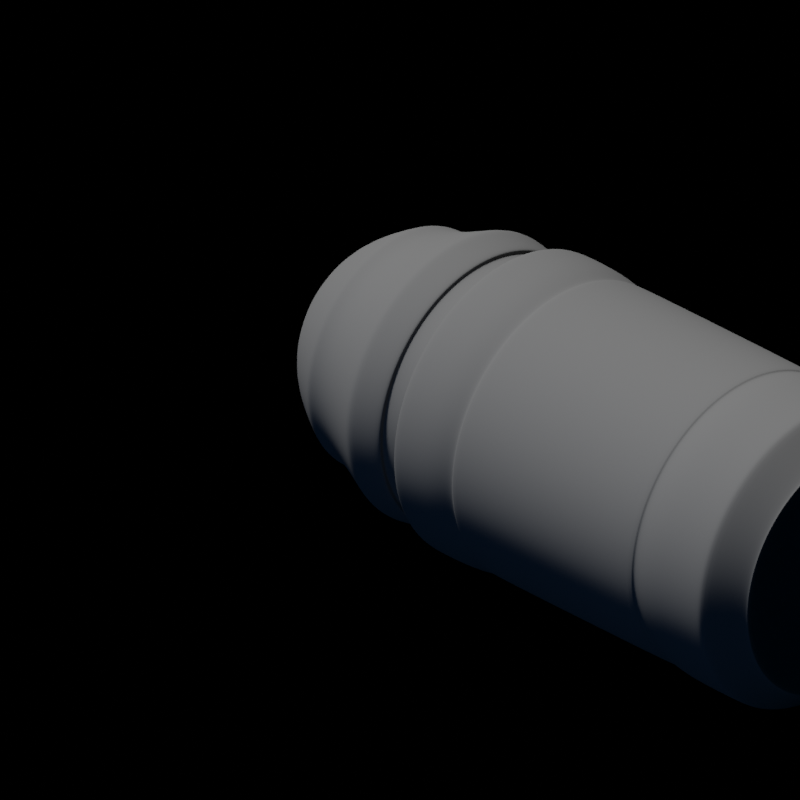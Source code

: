 # Source: fleck.blend  (saved by Blender 3.0.42; exported with 4.5.12 LTS)
import bpy
from mathutils import Matrix  # noqa: F401  (used for matrix-valued properties, if any)

bpy.ops.wm.read_factory_settings(use_empty=True)
scene = bpy.context.scene
scene.name = 'Scene'

# ---- collections
col_collection = bpy.data.collections.new('Collection'); scene.collection.children.link(col_collection)

# ---- materials (node trees are filled in below, after node groups)
mat_material_011 = bpy.data.materials.new('Material.011')
mat_material_003 = bpy.data.materials.new('Material.003')
mat_material_003.alpha_threshold = 0.0
mat_material_003.diffuse_color = (0.136, 0.136, 0.136, 1.0)
mat_material_003.roughness = 0.5
mat_material_003.specular_intensity = 0.8
mat_material_003.line_color = (0.0, 0.0, 0.0, 1.0)

# ---- material node trees
mat_material_011.use_nodes = True; mat_material_011.node_tree.nodes.clear()
_N = mat_material_011.node_tree.nodes; _L = mat_material_011.node_tree.links
n0 = _N.new('ShaderNodeBsdfPrincipled'); n0.name = 'Principled BSDF'; n0.location = (10, 300)
n0.distribution = 'GGX'
n0.subsurface_method = 'BURLEY'
n0.inputs[0].default_value = (1.0, 1.0, 1.0, 1.0)
n0.inputs[1].default_value = 0.8456
n0.inputs[2].default_value = 0.4191
n0.inputs[3].default_value = 1.45
n0.inputs[13].default_value = 0.4559
n0.inputs[27].default_value = (0.0, 0.0, 0.0, 1.0)
n0.inputs[28].default_value = 1.0
n1 = _N.new('ShaderNodeOutputMaterial'); n1.name = 'Material Output'; n1.location = (300, 300)
_L.new(n0.outputs[0], n1.inputs[0])
n1.is_active_output = True

# ---- world
world_world = bpy.data.worlds.new('World'); scene.world = world_world
world_world.use_nodes = True; world_world.node_tree.nodes.clear()
_N = world_world.node_tree.nodes; _L = world_world.node_tree.links
n0 = _N.new('ShaderNodeOutputWorld'); n0.name = 'World Output'; n0.location = (300, 300)
n1 = _N.new('ShaderNodeBackground'); n1.name = 'Background'; n1.location = (10, 300)
n1.inputs[0].default_value = (0.0, 0.0, 0.0, 1.0)
_L.new(n1.outputs[0], n0.inputs[0])
n0.is_active_output = True
world_world.color = (0.05088, 0.05088, 0.05088)
world_world.use_sun_shadow = False
world_world.sun_shadow_jitter_overblur = 0.0

# ---- cameras
cam_camera_001 = bpy.data.cameras.new('Camera.001')
cam_camera_001.type = 'ORTHO'
cam_camera_001.clip_end = 100.0
cam_camera_001.lens = 35.0
cam_camera_001.sensor_width = 32.0
cam_camera_001.sensor_height = 18.0
cam_camera_001.ortho_scale = 4.9
cam_camera_001.dof.focus_distance = 0.0
cam_camera_001.dof.aperture_fstop = 128.0

# ---- lights
light_sun_001 = bpy.data.lights.new('Sun.001', 'SUN')
light_sun_001.color = (0.118, 0.4187, 1.0)
light_sun_001.transmission_factor = 0.0
light_sun_001.angle = 0.8727
light_sun_001.energy = 0.2
light_sun_001.shadow_soft_size = 0.125
light_sun = bpy.data.lights.new('Sun', 'SUN')
light_sun.transmission_factor = 0.0
light_sun.angle = 0.1745
light_sun.energy = 4.0
light_sun.shadow_buffer_clip_start = 0.5
light_sun.shadow_soft_size = 1.0
light_sun.shadow_cascade_max_distance = 1000.0
light_sun.cycles.use_multiple_importance_sampling = False

# ---- meshes
me_cube_002 = bpy.data.meshes.new('Cube.002')
me_cube_002.from_pydata([(0.006851, 2.328, 0.1704), (0.006851, 2.235, 0.1704), (0.006851, 2.143, 0.1704), (0.006851, 2.05, 0.1704), (0.006851, 1.957, 0.1704), (0.006851, 1.864, 0.1704), (0.006851, 1.772, 0.1704), (0.006851, 1.679, 0.1704), (0.006851, 1.679, 0.5582), (0.006851, 1.772, 0.5582), (0.006851, 1.864, 0.5582), (0.006851, 1.957, 0.5582), (0.006851, 2.05, 0.5582), (0.006851, 2.143, 0.5582), (0.006851, 2.235, 0.5582), (0.006851, 2.328, 0.5582), (-0.006851, 1.679, 0.1704), (-0.006851, 1.772, 0.1704), (-0.006851, 1.864, 0.1704), (-0.006851, 1.957, 0.1704), (-0.006851, 2.05, 0.1704), (-0.006851, 2.143, 0.1704), (-0.006851, 2.235, 0.1704), (-0.006851, 2.328, 0.1704), (-0.006851, 2.328, 0.5582), (-0.006851, 2.235, 0.5582), (-0.006851, 2.143, 0.5582), (-0.006851, 2.05, 0.5582), (-0.006851, 1.957, 0.5582), (-0.006851, 1.864, 0.5582), (-0.006851, 1.772, 0.5582), (-0.006851, 1.679, 0.5582), (0.006851, 2.354, 0.2391), (0.006851, 2.354, 0.4895), (0.006851, 2.395, 0.4895), (0.006851, 2.395, 0.2391), (-0.006851, 1.653, 0.2391), (-0.006851, 1.653, 0.4895), (-0.006851, 1.612, 0.4895), (-0.006851, 1.612, 0.2391), (-0.006851, 2.395, 0.2391), (-0.006851, 2.395, 0.4895), (-0.006851, 2.354, 0.4895), (-0.006851, 2.354, 0.2391), (-0.006851, 2.302, 0.2391), (-0.006851, 2.302, 0.4895), (-0.006851, 2.261, 0.4895), (-0.006851, 2.261, 0.2391), (-0.006851, 2.21, 0.2391), (-0.006851, 2.21, 0.4895), (-0.006851, 2.168, 0.4895), (-0.006851, 2.168, 0.2391), (-0.006851, 2.117, 0.2391), (-0.006851, 2.117, 0.4895), (-0.006851, 2.076, 0.4895), (-0.006851, 2.076, 0.2391), (-0.006851, 2.024, 0.2391), (-0.006851, 2.024, 0.4895), (-0.006851, 1.983, 0.4895), (-0.006851, 1.983, 0.2391), (-0.006851, 1.931, 0.2391), (-0.006851, 1.931, 0.4895), (-0.006851, 1.89, 0.4895), (-0.006851, 1.89, 0.2391), (-0.006851, 1.839, 0.2391), (-0.006851, 1.839, 0.4895), (-0.006851, 1.797, 0.4895), (-0.006851, 1.797, 0.2391), (-0.006851, 1.746, 0.2391), (-0.006851, 1.746, 0.4895), (-0.006851, 1.705, 0.4895), (-0.006851, 1.705, 0.2391), (0.006851, 1.612, 0.2391), (0.006851, 1.612, 0.4895), (0.006851, 1.653, 0.4895), (0.006851, 1.653, 0.2391), (0.006851, 1.705, 0.2391), (0.006851, 1.705, 0.4895), (0.006851, 1.746, 0.4895), (0.006851, 1.746, 0.2391), (0.006851, 1.797, 0.2391), (0.006851, 1.797, 0.4895), (0.006851, 1.839, 0.4895), (0.006851, 1.839, 0.2391), (0.006851, 1.89, 0.2391), (0.006851, 1.89, 0.4895), (0.006851, 1.931, 0.4895), (0.006851, 1.931, 0.2391), (0.006851, 1.983, 0.2391), (0.006851, 1.983, 0.4895), (0.006851, 2.024, 0.4895), (0.006851, 2.024, 0.2391), (0.006851, 2.076, 0.2391), (0.006851, 2.076, 0.4895), (0.006851, 2.117, 0.4895), (0.006851, 2.117, 0.2391), (0.006851, 2.168, 0.2391), (0.006851, 2.168, 0.4895), (0.006851, 2.21, 0.4895), (0.006851, 2.21, 0.2391), (0.006851, 2.261, 0.2391), (0.006851, 2.261, 0.4895), (0.006851, 2.302, 0.4895), (0.006851, 2.302, 0.2391), (0.006851, 1.608, 0.1704), (0.006851, 1.586, 0.1922), (0.006851, 1.594, 0.1908), (0.006851, 1.586, 0.5364), (0.006851, 1.608, 0.5582), (0.006851, 1.594, 0.5378), (0.006851, 2.421, 0.1922), (0.006851, 2.399, 0.1704), (0.006851, 2.413, 0.1908), (0.006851, 2.399, 0.5582), (0.006851, 2.421, 0.5364), (0.006851, 2.413, 0.5378), (-0.006851, 1.586, 0.1922), (-0.006851, 1.608, 0.1704), (-0.006851, 1.594, 0.1908), (-0.006851, 1.608, 0.5582), (-0.006851, 1.586, 0.5364), (-0.006851, 1.594, 0.5378), (-0.006851, 2.399, 0.1704), (-0.006851, 2.421, 0.1922), (-0.006851, 2.413, 0.1908), (-0.006851, 2.421, 0.5364), (-0.006851, 2.399, 0.5582), (-0.006851, 2.413, 0.5378)], [], [(111, 122, 23, 0), (31, 8, 108, 119), (107, 109, 73, 72, 106, 105), (8, 74, 73, 109, 108), (116, 118, 39, 38, 121, 120), (24, 15, 14, 25), (25, 14, 13, 26), (26, 13, 12, 27), (27, 12, 11, 28), (28, 11, 10, 29), (29, 10, 9, 30), (30, 9, 8, 31), (0, 32, 35, 112, 111), (0, 23, 22, 1), (1, 22, 21, 2), (2, 21, 20, 3), (3, 20, 19, 4), (4, 19, 18, 5), (5, 18, 17, 6), (6, 17, 16, 7), (15, 33, 32, 0), (126, 113, 15, 24), (110, 114, 125, 123), (113, 115, 34, 33, 15), (31, 37, 36, 16), (125, 127, 41, 40, 124, 123), (16, 36, 39, 118, 117), (119, 121, 38, 37, 31), (122, 124, 40, 43, 23), (23, 43, 42, 24), (24, 42, 41, 127, 126), (24, 45, 44, 23), (25, 46, 45, 24), (22, 47, 46, 25), (23, 44, 47, 22), (25, 49, 48, 22), (26, 50, 49, 25), (21, 51, 50, 26), (22, 48, 51, 21), (26, 53, 52, 21), (27, 54, 53, 26), (20, 55, 54, 27), (21, 52, 55, 20), (27, 57, 56, 20), (28, 58, 57, 27), (19, 59, 58, 28), (20, 56, 59, 19), (28, 61, 60, 19), (29, 62, 61, 28), (18, 63, 62, 29), (19, 60, 63, 18), (39, 72, 73, 38), (29, 65, 64, 18), (30, 66, 65, 29), (17, 67, 66, 30), (18, 64, 67, 17), (35, 40, 41, 34), (30, 69, 68, 17), (31, 70, 69, 30), (16, 71, 70, 31), (17, 68, 71, 16), (45, 102, 103, 44), (116, 120, 107, 105), (110, 112, 35, 34, 115, 114), (7, 75, 74, 8), (7, 16, 117, 104), (49, 98, 99, 48), (8, 77, 76, 7), (9, 78, 77, 8), (6, 79, 78, 9), (7, 76, 79, 6), (53, 94, 95, 52), (9, 81, 80, 6), (10, 82, 81, 9), (5, 83, 82, 10), (6, 80, 83, 5), (57, 90, 91, 56), (10, 85, 84, 5), (11, 86, 85, 10), (4, 87, 86, 11), (5, 84, 87, 4), (61, 86, 87, 60), (11, 89, 88, 4), (12, 90, 89, 11), (3, 91, 90, 12), (4, 88, 91, 3), (65, 82, 83, 64), (12, 93, 92, 3), (13, 94, 93, 12), (2, 95, 94, 13), (3, 92, 95, 2), (69, 78, 79, 68), (13, 97, 96, 2), (14, 98, 97, 13), (1, 99, 98, 14), (2, 96, 99, 1), (37, 74, 75, 36), (14, 101, 100, 1), (15, 102, 101, 14), (0, 103, 102, 15), (1, 100, 103, 0), (71, 76, 77, 70), (67, 80, 81, 66), (63, 84, 85, 62), (59, 88, 89, 58), (55, 92, 93, 54), (51, 96, 97, 50), (47, 100, 101, 46), (33, 42, 43, 32), (32, 43, 40, 35), (36, 75, 72, 39), (44, 103, 100, 47), (48, 99, 96, 51), (52, 95, 92, 55), (56, 91, 88, 59), (60, 87, 84, 63), (64, 83, 80, 67), (68, 79, 76, 71), (34, 41, 42, 33), (38, 73, 74, 37), (46, 101, 102, 45), (50, 97, 98, 49), (54, 93, 94, 53), (58, 89, 90, 57), (62, 85, 86, 61), (66, 81, 82, 65), (70, 77, 78, 69), (104, 105, 106), (107, 108, 109), (110, 111, 112), (113, 114, 115), (116, 117, 118), (119, 120, 121), (122, 123, 124), (125, 126, 127), (122, 111, 110, 123), (113, 126, 125, 114), (104, 117, 116, 105), (119, 108, 107, 120), (104, 106, 72, 75, 7)])
_uv = me_cube_002.uv_layers.new(name='UVMap')
_uv.uv.foreach_set('vector', [0.125, 0.5065, 0.375, 0.5065, 0.375, 0.5278, 0.125, 0.5278, 0.625, 0.7222, 0.875, 0.7222, 0.875, 0.7435, 0.625, 0.7435, 0.611, 0.0, 0.625, 0.0, 0.625, 0.0, 0.375, 0.0, 0.375, 0.0, 0.389, 0.0, 0.625, 0.02778, 0.625, 0.02778, 0.625, 0.0, 0.625, 0.0, 0.625, 0.006526, 0.389, 0.75, 0.375, 0.75, 0.375, 0.75, 0.625, 0.75, 0.625, 0.75, 0.611, 0.75, 0.625, 0.5278, 0.875, 0.5278, 0.875, 0.5556, 0.625, 0.5556, 0.625, 0.5556, 0.875, 0.5556, 0.875, 0.5833, 0.625, 0.5833, 0.625, 0.5833, 0.875, 0.5833, 0.875, 0.6111, 0.625, 0.6111, 0.625, 0.6111, 0.875, 0.6111, 0.875, 0.6389, 0.625, 0.6389, 0.625, 0.6389, 0.875, 0.6389, 0.875, 0.6667, 0.625, 0.6667, 0.625, 0.6667, 0.875, 0.6667, 0.875, 0.6944, 0.625, 0.6944, 0.625, 0.6944, 0.875, 0.6944, 0.875, 0.7222, 0.625, 0.7222, 0.375, 0.2222, 0.375, 0.2222, 0.375, 0.25, 0.375, 0.25, 0.375, 0.2435, 0.125, 0.5278, 0.375, 0.5278, 0.375, 0.5556, 0.125, 0.5556, 0.125, 0.5556, 0.375, 0.5556, 0.375, 0.5833, 0.125, 0.5833, 0.125, 0.5833, 0.375, 0.5833, 0.375, 0.6111, 0.125, 0.6111, 0.125, 0.6111, 0.375, 0.6111, 0.375, 0.6389, 0.125, 0.6389, 0.125, 0.6389, 0.375, 0.6389, 0.375, 0.6667, 0.125, 0.6667, 0.125, 0.6667, 0.375, 0.6667, 0.375, 0.6944, 0.125, 0.6944, 0.125, 0.6944, 0.375, 0.6944, 0.375, 0.7222, 0.125, 0.7222, 0.625, 0.2222, 0.625, 0.2222, 0.375, 0.2222, 0.375, 0.2222, 0.625, 0.5065, 0.875, 0.5065, 0.875, 0.5278, 0.625, 0.5278, 0.389, 0.25, 0.611, 0.25, 0.611, 0.5, 0.389, 0.5, 0.625, 0.2435, 0.625, 0.25, 0.625, 0.25, 0.625, 0.2222, 0.625, 0.2222, 0.625, 0.7222, 0.625, 0.7222, 0.375, 0.7222, 0.375, 0.7222, 0.611, 0.5, 0.625, 0.5, 0.625, 0.5, 0.375, 0.5, 0.375, 0.5, 0.389, 0.5, 0.375, 0.7222, 0.375, 0.7222, 0.375, 0.75, 0.375, 0.75, 0.375, 0.7435, 0.625, 0.7435, 0.625, 0.75, 0.625, 0.75, 0.625, 0.7222, 0.625, 0.7222, 0.375, 0.5065, 0.375, 0.5, 0.375, 0.5, 0.375, 0.5278, 0.375, 0.5278, 0.375, 0.5278, 0.375, 0.5278, 0.625, 0.5278, 0.625, 0.5278, 0.625, 0.5278, 0.625, 0.5278, 0.625, 0.5, 0.625, 0.5, 0.625, 0.5065, 0.625, 0.5278, 0.625, 0.5278, 0.375, 0.5278, 0.375, 0.5278, 0.625, 0.5556, 0.625, 0.5556, 0.625, 0.5278, 0.625, 0.5278, 0.375, 0.5556, 0.375, 0.5556, 0.625, 0.5556, 0.625, 0.5556, 0.375, 0.5278, 0.375, 0.5278, 0.375, 0.5556, 0.375, 0.5556, 0.625, 0.5556, 0.625, 0.5556, 0.375, 0.5556, 0.375, 0.5556, 0.625, 0.5833, 0.625, 0.5833, 0.625, 0.5556, 0.625, 0.5556, 0.375, 0.5833, 0.375, 0.5833, 0.625, 0.5833, 0.625, 0.5833, 0.375, 0.5556, 0.375, 0.5556, 0.375, 0.5833, 0.375, 0.5833, 0.625, 0.5833, 0.625, 0.5833, 0.375, 0.5833, 0.375, 0.5833, 0.625, 0.6111, 0.625, 0.6111, 0.625, 0.5833, 0.625, 0.5833, 0.375, 0.6111, 0.375, 0.6111, 0.625, 0.6111, 0.625, 0.6111, 0.375, 0.5833, 0.375, 0.5833, 0.375, 0.6111, 0.375, 0.6111, 0.625, 0.6111, 0.625, 0.6111, 0.375, 0.6111, 0.375, 0.6111, 0.625, 0.6389, 0.625, 0.6389, 0.625, 0.6111, 0.625, 0.6111, 0.375, 0.6389, 0.375, 0.6389, 0.625, 0.6389, 0.625, 0.6389, 0.375, 0.6111, 0.375, 0.6111, 0.375, 0.6389, 0.375, 0.6389, 0.625, 0.6389, 0.625, 0.6389, 0.375, 0.6389, 0.375, 0.6389, 0.625, 0.6667, 0.625, 0.6667, 0.625, 0.6389, 0.625, 0.6389, 0.375, 0.6667, 0.375, 0.6667, 0.625, 0.6667, 0.625, 0.6667, 0.375, 0.6389, 0.375, 0.6389, 0.375, 0.6667, 0.375, 0.6667, 0.375, 0.75, 0.375, 0.0, 0.625, 0.0, 0.625, 0.75, 0.625, 0.6667, 0.625, 0.6667, 0.375, 0.6667, 0.375, 0.6667, 0.625, 0.6944, 0.625, 0.6944, 0.625, 0.6667, 0.625, 0.6667, 0.375, 0.6944, 0.375, 0.6944, 0.625, 0.6944, 0.625, 0.6944, 0.375, 0.6667, 0.375, 0.6667, 0.375, 0.6944, 0.375, 0.6944, 0.375, 0.25, 0.375, 0.5, 0.625, 0.5, 0.625, 0.25, 0.625, 0.6944, 0.625, 0.6944, 0.375, 0.6944, 0.375, 0.6944, 0.625, 0.7222, 0.625, 0.7222, 0.625, 0.6944, 0.625, 0.6944, 0.375, 0.7222, 0.375, 0.7222, 0.625, 0.7222, 0.625, 0.7222, 0.375, 0.6944, 0.375, 0.6944, 0.375, 0.7222, 0.375, 0.7222, 0.625, 0.5278, 0.625, 0.2222, 0.375, 0.2222, 0.375, 0.5278, 0.389, 0.75, 0.611, 0.75, 0.611, 1.0, 0.389, 1.0, 0.389, 0.25, 0.375, 0.25, 0.375, 0.25, 0.625, 0.25, 0.625, 0.25, 0.611, 0.25, 0.375, 0.02778, 0.375, 0.02778, 0.625, 0.02778, 0.625, 0.02778, 0.125, 0.7222, 0.375, 0.7222, 0.375, 0.7435, 0.125, 0.7435, 0.625, 0.5556, 0.625, 0.1944, 0.375, 0.1944, 0.375, 0.5556, 0.625, 0.02778, 0.625, 0.02778, 0.375, 0.02778, 0.375, 0.02778, 0.625, 0.05556, 0.625, 0.05556, 0.625, 0.02778, 0.625, 0.02778, 0.375, 0.05556, 0.375, 0.05556, 0.625, 0.05556, 0.625, 0.05556, 0.375, 0.02778, 0.375, 0.02778, 0.375, 0.05556, 0.375, 0.05556, 0.625, 0.5833, 0.625, 0.1667, 0.375, 0.1667, 0.375, 0.5833, 0.625, 0.05556, 0.625, 0.05556, 0.375, 0.05556, 0.375, 0.05556, 0.625, 0.08333, 0.625, 0.08333, 0.625, 0.05556, 0.625, 0.05556, 0.375, 0.08333, 0.375, 0.08333, 0.625, 0.08333, 0.625, 0.08333, 0.375, 0.05556, 0.375, 0.05556, 0.375, 0.08333, 0.375, 0.08333, 0.625, 0.6111, 0.625, 0.1389, 0.375, 0.1389, 0.375, 0.6111, 0.625, 0.08333, 0.625, 0.08333, 0.375, 0.08333, 0.375, 0.08333, 0.625, 0.1111, 0.625, 0.1111, 0.625, 0.08333, 0.625, 0.08333, 0.375, 0.1111, 0.375, 0.1111, 0.625, 0.1111, 0.625, 0.1111, 0.375, 0.08333, 0.375, 0.08333, 0.375, 0.1111, 0.375, 0.1111, 0.625, 0.6389, 0.625, 0.1111, 0.375, 0.1111, 0.375, 0.6389, 0.625, 0.1111, 0.625, 0.1111, 0.375, 0.1111, 0.375, 0.1111, 0.625, 0.1389, 0.625, 0.1389, 0.625, 0.1111, 0.625, 0.1111, 0.375, 0.1389, 0.375, 0.1389, 0.625, 0.1389, 0.625, 0.1389, 0.375, 0.1111, 0.375, 0.1111, 0.375, 0.1389, 0.375, 0.1389, 0.625, 0.6667, 0.625, 0.08333, 0.375, 0.08333, 0.375, 0.6667, 0.625, 0.1389, 0.625, 0.1389, 0.375, 0.1389, 0.375, 0.1389, 0.625, 0.1667, 0.625, 0.1667, 0.625, 0.1389, 0.625, 0.1389, 0.375, 0.1667, 0.375, 0.1667, 0.625, 0.1667, 0.625, 0.1667, 0.375, 0.1389, 0.375, 0.1389, 0.375, 0.1667, 0.375, 0.1667, 0.625, 0.6944, 0.625, 0.05556, 0.375, 0.05556, 0.375, 0.6944, 0.625, 0.1667, 0.625, 0.1667, 0.375, 0.1667, 0.375, 0.1667, 0.625, 0.1944, 0.625, 0.1944, 0.625, 0.1667, 0.625, 0.1667, 0.375, 0.1944, 0.375, 0.1944, 0.625, 0.1944, 0.625, 0.1944, 0.375, 0.1667, 0.375, 0.1667, 0.375, 0.1944, 0.375, 0.1944, 0.625, 0.7222, 0.625, 0.02778, 0.375, 0.02778, 0.375, 0.7222, 0.625, 0.1944, 0.625, 0.1944, 0.375, 0.1944, 0.375, 0.1944, 0.625, 0.2222, 0.625, 0.2222, 0.625, 0.1944, 0.625, 0.1944, 0.375, 0.2222, 0.375, 0.2222, 0.625, 0.2222, 0.625, 0.2222, 0.375, 0.1944, 0.375, 0.1944, 0.375, 0.2222, 0.375, 0.2222, 0.375, 0.7222, 0.375, 0.02778, 0.625, 0.02778, 0.625, 0.7222, 0.375, 0.6944, 0.375, 0.05556, 0.625, 0.05556, 0.625, 0.6944, 0.375, 0.6667, 0.375, 0.08333, 0.625, 0.08333, 0.625, 0.6667, 0.375, 0.6389, 0.375, 0.1111, 0.625, 0.1111, 0.625, 0.6389, 0.375, 0.6111, 0.375, 0.1389, 0.625, 0.1389, 0.625, 0.6111, 0.375, 0.5833, 0.375, 0.1667, 0.625, 0.1667, 0.625, 0.5833, 0.375, 0.5556, 0.375, 0.1944, 0.625, 0.1944, 0.625, 0.5556, 0.625, 0.2222, 0.625, 0.5278, 0.375, 0.5278, 0.375, 0.2222, 0.375, 0.2222, 0.375, 0.5278, 0.375, 0.5, 0.375, 0.25, 0.375, 0.7222, 0.375, 0.02778, 0.375, 0.0, 0.375, 0.75, 0.375, 0.5278, 0.375, 0.2222, 0.375, 0.1944, 0.375, 0.5556, 0.375, 0.5556, 0.375, 0.1944, 0.375, 0.1667, 0.375, 0.5833, 0.375, 0.5833, 0.375, 0.1667, 0.375, 0.1389, 0.375, 0.6111, 0.375, 0.6111, 0.375, 0.1389, 0.375, 0.1111, 0.375, 0.6389, 0.375, 0.6389, 0.375, 0.1111, 0.375, 0.08333, 0.375, 0.6667, 0.375, 0.6667, 0.375, 0.08333, 0.375, 0.05556, 0.375, 0.6944, 0.375, 0.6944, 0.375, 0.05556, 0.375, 0.02778, 0.375, 0.7222, 0.625, 0.25, 0.625, 0.5, 0.625, 0.5278, 0.625, 0.2222, 0.625, 0.75, 0.625, 0.0, 0.625, 0.02778, 0.625, 0.7222, 0.625, 0.5556, 0.625, 0.1944, 0.625, 0.2222, 0.625, 0.5278, 0.625, 0.5833, 0.625, 0.1667, 0.625, 0.1944, 0.625, 0.5556, 0.625, 0.6111, 0.625, 0.1389, 0.625, 0.1667, 0.625, 0.5833, 0.625, 0.6389, 0.625, 0.1111, 0.625, 0.1389, 0.625, 0.6111, 0.625, 0.6667, 0.625, 0.08333, 0.625, 0.1111, 0.625, 0.6389, 0.625, 0.6944, 0.625, 0.05556, 0.625, 0.08333, 0.625, 0.6667, 0.625, 0.7222, 0.625, 0.02778, 0.625, 0.05556, 0.625, 0.6944, 0.375, 1.0, 0.389, 1.0, 0.3881, 1.0, 0.625, -0.003136, 0.625, 0.006526, 0.625, 0.0, 0.125, 0.5, 0.125, 0.5065, 0.125, 0.5023, 0.625, 0.25, 0.611, 0.25, 0.6119, 0.25, 0.375, 0.75, 0.375, 0.7435, 0.375, 0.7477, 0.6632, 0.75, 0.611, 0.75, 0.625, 0.75, 0.375, 0.5065, 0.375, 0.5, 0.375, 0.5023, 0.625, 0.4969, 0.625, 0.5065, 0.625, 0.5, 0.375, 0.5065, 0.125, 0.5065, 0.125, 0.5, 0.375, 0.5, 0.625, 0.25, 0.625, 0.5, 0.611, 0.5, 0.611, 0.25, 0.125, 0.7435, 0.375, 0.7435, 0.375, 0.75, 0.125, 0.75, 0.625, 0.75, 0.625, 1.0, 0.611, 1.0, 0.611, 0.75, 0.375, 0.006526, 0.375, 0.0, 0.375, 0.0, 0.375, 0.02778, 0.375, 0.02778])
me_cube_002.materials.append(mat_material_011)
me_cube_002.use_remesh_fix_poles = True
me_cube_002.use_remesh_preserve_attributes = False
me_cube_002.update()
me_cylinder_018 = bpy.data.meshes.new('Cylinder.018')
me_cylinder_018.from_pydata([(5.811e-08, 0.1716, -0.06222), (0.03349, 0.1683, -0.06222), (0.06568, 0.1586, -0.06222), (0.09536, 0.1427, -0.06222), (0.1214, 0.1214, -0.06222), (0.1427, 0.09536, -0.06222), (0.1586, 0.06568, -0.06222), (0.1683, 0.03349, -0.06222), (0.1716, 2.7e-07, -0.06222), (0.1683, -0.03349, -0.06222), (0.1586, -0.06568, -0.06222), (0.1427, -0.09536, -0.06222), (0.1214, -0.1214, -0.06222), (0.09536, -0.1427, -0.06222), (0.06568, -0.1586, -0.06222), (0.03349, -0.1683, -0.06222), (2.186e-09, -0.1716, -0.06222), (-0.03349, -0.1683, -0.06222), (-0.06568, -0.1586, -0.06222), (-0.09536, -0.1427, -0.06222), (-0.1214, -0.1214, -0.06222), (-0.1427, -0.09536, -0.06222), (-0.1586, -0.06568, -0.06222), (-0.1683, -0.03349, -0.06222), (-0.1716, 4.228e-07, -0.06222), (-0.1683, 0.03349, -0.06222), (-0.1586, 0.06568, -0.06222), (-0.1427, 0.09536, -0.06222), (-0.1214, 0.1214, -0.06222), (-0.09536, 0.1427, -0.06222), (-0.06568, 0.1586, -0.06222), (-0.03349, 0.1683, -0.06222), (-0.03075, -0.1546, 0.01362), (-0.03075, -0.1546, -0.02002), (-0.06032, -0.1456, 0.01362), (-0.06032, -0.1456, -0.02002), (-0.08757, -0.1311, 0.01362), (-0.08757, -0.1311, -0.02002), (-0.1115, -0.1115, 0.01362), (-0.1115, -0.1115, -0.02002), (-0.1311, -0.08757, 0.01362), (-0.1311, -0.08757, -0.02002), (-0.1456, -0.06032, 0.01362), (-0.1456, -0.06032, -0.02002), (-0.1546, -0.03075, 0.01362), (-0.1546, -0.03075, -0.02002), (-0.1576, 4.142e-07, 0.01362), (-0.1576, 4.146e-07, -0.02002), (-0.1546, 0.03075, 0.01362), (-0.1546, 0.03075, -0.02002), (-0.1456, 0.06032, 0.01362), (-0.1456, 0.06032, -0.02002), (-0.1311, 0.08757, 0.01362), (-0.1311, 0.08757, -0.02002), (-0.1115, 0.1115, 0.01362), (-0.1115, 0.1115, -0.02002), (-0.08757, 0.1311, 0.01362), (-0.08757, 0.1311, -0.02002), (-0.06032, 0.1456, 0.01362), (-0.06032, 0.1456, -0.02002), (5.911e-08, 0.1576, -0.02002), (5.911e-08, 0.1576, 0.01362), (-0.03075, 0.1546, 0.01362), (-0.03075, 0.1546, -0.02002), (7.751e-09, -0.1576, -0.02002), (7.751e-09, -0.1576, 0.01362), (0.03075, -0.1546, -0.02002), (0.03075, -0.1546, 0.01362), (0.06032, -0.1456, -0.02002), (0.06032, -0.1456, 0.01362), (0.08757, -0.1311, -0.02002), (0.08757, -0.1311, 0.01362), (0.1115, -0.1115, -0.02002), (0.1115, -0.1115, 0.01362), (0.1311, -0.08757, -0.02002), (0.1311, -0.08757, 0.01362), (0.1456, -0.06032, -0.02002), (0.1456, -0.06032, 0.01362), (0.1546, -0.03075, -0.02002), (0.1546, -0.03075, 0.01362), (0.1576, 2.743e-07, -0.02002), (0.1576, 2.739e-07, 0.01362), (0.1546, 0.03075, -0.02002), (0.1546, 0.03075, 0.01362), (0.1456, 0.06032, -0.02002), (0.1456, 0.06032, 0.01362), (0.1311, 0.08757, -0.02002), (0.1311, 0.08757, 0.01362), (0.1115, 0.1115, -0.02002), (0.1115, 0.1115, 0.01362), (0.08757, 0.1311, -0.02002), (0.08757, 0.1311, 0.01362), (0.06032, 0.1456, -0.02002), (0.06032, 0.1456, 0.01362), (0.03075, 0.1546, -0.02002), (0.03075, 0.1546, 0.01362), (-0.03518, 0.1768, 0.4649), (5.736e-08, 0.1803, 0.4649), (0.03518, 0.1768, 0.4649), (0.069, 0.1666, 0.4649), (0.1002, 0.1499, 0.4649), (0.1275, 0.1275, 0.4649), (0.1499, 0.1002, 0.4649), (0.1666, 0.069, 0.4649), (0.1768, 0.03518, 0.4649), (0.1803, 2.834e-07, 0.4649), (0.1768, -0.03518, 0.4649), (0.1666, -0.069, 0.4649), (0.1499, -0.1002, 0.4649), (0.1275, -0.1275, 0.4649), (0.1002, -0.1499, 0.4649), (0.069, -0.1666, 0.4649), (0.03518, -0.1768, 0.4649), (-1.389e-09, -0.1803, 0.4649), (-0.03518, -0.1768, 0.4649), (-0.069, -0.1666, 0.4649), (-0.1002, -0.1499, 0.4649), (-0.1275, -0.1275, 0.4649), (-0.1499, -0.1002, 0.4649), (-0.1666, -0.069, 0.4649), (-0.1768, -0.03518, 0.4649), (-0.1803, 4.438e-07, 0.4649), (-0.1768, 0.03518, 0.4649), (-0.1666, 0.069, 0.4649), (-0.1499, 0.1002, 0.4649), (-0.1275, 0.1275, 0.4649), (-0.1002, 0.1499, 0.4649), (-0.069, 0.1666, 0.4649), (5.736e-08, 0.1803, 0.488), (4.144e-08, 0.1482, 0.526), (0.0289, 0.1453, 0.526), (0.03518, 0.1768, 0.488), (0.0567, 0.1369, 0.526), (0.069, 0.1666, 0.488), (0.08231, 0.1232, 0.526), (0.1002, 0.1499, 0.488), (0.1048, 0.1048, 0.526), (0.1275, 0.1275, 0.488), (0.1232, 0.08231, 0.526), (0.1499, 0.1002, 0.488), (0.1369, 0.0567, 0.526), (0.1666, 0.069, 0.488), (0.1453, 0.0289, 0.526), (0.1768, 0.03518, 0.488), (0.1482, 2.853e-07, 0.526), (0.1803, 2.84e-07, 0.488), (0.1453, -0.0289, 0.526), (0.1768, -0.03518, 0.488), (0.1369, -0.0567, 0.526), (0.1666, -0.069, 0.488), (0.1232, -0.08231, 0.526), (0.1499, -0.1002, 0.488), (0.1048, -0.1048, 0.526), (0.1275, -0.1275, 0.488), (0.08231, -0.1232, 0.526), (0.1002, -0.1499, 0.488), (0.0567, -0.1369, 0.526), (0.069, -0.1666, 0.488), (0.0289, -0.1453, 0.526), (0.03518, -0.1768, 0.488), (-1.163e-09, -0.1482, 0.526), (-1.389e-09, -0.1803, 0.488), (-0.0289, -0.1453, 0.526), (-0.03518, -0.1768, 0.488), (-0.0567, -0.1369, 0.526), (-0.069, -0.1666, 0.488), (-0.08231, -0.1232, 0.526), (-0.1002, -0.1499, 0.488), (-0.1048, -0.1048, 0.526), (-0.1275, -0.1275, 0.488), (-0.1232, -0.08231, 0.526), (-0.1499, -0.1002, 0.488), (-0.1369, -0.0567, 0.526), (-0.1666, -0.069, 0.488), (-0.1453, -0.0289, 0.526), (-0.1768, -0.03518, 0.488), (-0.1482, 3.789e-07, 0.526), (-0.1803, 4.445e-07, 0.488), (-0.1453, 0.0289, 0.526), (-0.1768, 0.03518, 0.488), (-0.1369, 0.0567, 0.526), (-0.1666, 0.069, 0.488), (-0.1232, 0.08231, 0.526), (-0.1499, 0.1002, 0.488), (-0.1048, 0.1048, 0.526), (-0.1275, 0.1275, 0.488), (-0.08231, 0.1232, 0.526), (-0.1002, 0.1499, 0.488), (-0.0567, 0.1369, 0.526), (-0.069, 0.1666, 0.488), (-0.0289, 0.1453, 0.526), (-0.03518, 0.1768, 0.488), (5.736e-08, 0.1803, 0.01637), (5.809e-08, 0.1708, 0.01362), (5.886e-08, 0.1644, -0.02002), (0.03207, 0.1612, -0.02002), (0.03332, 0.1675, 0.01362), (0.03518, 0.1768, 0.01637), (0.06291, 0.1519, -0.02002), (0.06536, 0.1578, 0.01362), (0.069, 0.1666, 0.01637), (0.09133, 0.1367, -0.02002), (0.09489, 0.142, 0.01362), (0.1002, 0.1499, 0.01637), (0.1162, 0.1162, -0.02002), (0.1208, 0.1208, 0.01362), (0.1275, 0.1275, 0.01637), (0.1367, 0.09133, -0.02002), (0.142, 0.09489, 0.01362), (0.1499, 0.1002, 0.01637), (0.1519, 0.06291, -0.02002), (0.1578, 0.06536, 0.01362), (0.1666, 0.069, 0.01637), (0.1612, 0.03207, -0.02002), (0.1675, 0.03332, 0.01362), (0.1768, 0.03518, 0.01637), (0.1644, 2.728e-07, -0.02002), (0.1708, 2.709e-07, 0.01362), (0.1803, 2.688e-07, 0.01637), (0.1612, -0.03207, -0.02002), (0.1675, -0.03332, 0.01362), (0.1768, -0.03518, 0.01637), (0.1519, -0.06291, -0.02002), (0.1578, -0.06536, 0.01362), (0.1666, -0.069, 0.01637), (0.1367, -0.09133, -0.02002), (0.142, -0.09489, 0.01362), (0.1499, -0.1002, 0.01637), (0.1162, -0.1162, -0.02002), (0.1208, -0.1208, 0.01362), (0.1275, -0.1275, 0.01637), (0.09133, -0.1367, -0.02002), (0.09489, -0.142, 0.01362), (0.1002, -0.1499, 0.01637), (0.06291, -0.1519, -0.02002), (0.06536, -0.1578, 0.01362), (0.069, -0.1666, 0.01637), (0.03207, -0.1612, -0.02002), (0.03332, -0.1675, 0.01362), (0.03518, -0.1768, 0.01637), (5.293e-09, -0.1644, -0.02002), (2.444e-09, -0.1708, 0.01362), (-1.389e-09, -0.1803, 0.01637), (-0.03207, -0.1612, -0.02002), (-0.03332, -0.1675, 0.01362), (-0.03518, -0.1768, 0.01637), (-0.06291, -0.1519, -0.02002), (-0.06536, -0.1578, 0.01362), (-0.069, -0.1666, 0.01637), (-0.09133, -0.1367, -0.02002), (-0.09489, -0.142, 0.01362), (-0.1002, -0.1499, 0.01637), (-0.1162, -0.1162, -0.02002), (-0.1208, -0.1208, 0.01362), (-0.1275, -0.1275, 0.01637), (-0.1367, -0.09133, -0.02002), (-0.142, -0.09489, 0.01362), (-0.1499, -0.1002, 0.01637), (-0.1519, -0.06291, -0.02002), (-0.1578, -0.06536, 0.01362), (-0.1666, -0.069, 0.01637), (-0.1612, -0.03207, -0.02002), (-0.1675, -0.03332, 0.01362), (-0.1768, -0.03518, 0.01637), (-0.1644, 4.191e-07, -0.02002), (-0.1708, 4.229e-07, 0.01362), (-0.1803, 4.293e-07, 0.01637), (-0.1612, 0.03207, -0.02002), (-0.1675, 0.03332, 0.01362), (-0.1768, 0.03518, 0.01637), (-0.1519, 0.06291, -0.02002), (-0.1578, 0.06536, 0.01362), (-0.1666, 0.069, 0.01637), (-0.1367, 0.09133, -0.02002), (-0.142, 0.09489, 0.01362), (-0.1499, 0.1002, 0.01637), (-0.1162, 0.1162, -0.02002), (-0.1208, 0.1208, 0.01362), (-0.1275, 0.1275, 0.01637), (-0.09133, 0.1367, -0.02002), (-0.09489, 0.142, 0.01362), (-0.1002, 0.1499, 0.01637), (-0.06291, 0.1519, -0.02002), (-0.06536, 0.1578, 0.01362), (-0.069, 0.1666, 0.01637), (-0.03207, 0.1612, -0.02002), (-0.03332, 0.1675, 0.01362), (-0.03518, 0.1768, 0.01637), (3.536e-08, 0.1482, 0.53), (0.0289, 0.1453, 0.53), (0.0567, 0.1369, 0.53), (0.08231, 0.1232, 0.53), (0.1048, 0.1048, 0.53), (0.1232, 0.08231, 0.53), (0.1369, 0.0567, 0.53), (0.1453, 0.0289, 0.53), (0.1482, 2.837e-07, 0.53), (0.1453, -0.0289, 0.53), (0.1369, -0.0567, 0.53), (0.1232, -0.08231, 0.53), (0.1048, -0.1048, 0.53), (0.08231, -0.1232, 0.53), (0.0567, -0.1369, 0.53), (0.0289, -0.1453, 0.53), (-7.236e-09, -0.1482, 0.53), (-0.0289, -0.1453, 0.53), (-0.0567, -0.1369, 0.53), (-0.08231, -0.1232, 0.53), (-0.1048, -0.1048, 0.53), (-0.1232, -0.08231, 0.53), (-0.1369, -0.0567, 0.53), (-0.1453, -0.0289, 0.53), (-0.1482, 3.773e-07, 0.53), (-0.1453, 0.0289, 0.53), (-0.1369, 0.0567, 0.53), (-0.1232, 0.08231, 0.53), (-0.1048, 0.1048, 0.53), (-0.08231, 0.1232, 0.53), (-0.0567, 0.1369, 0.53), (-0.0289, 0.1453, 0.53), (0.1732, -0.03445, 0.1042), (0.1732, -0.03445, 0.377), (0.09811, -0.1468, 0.377), (0.09811, -0.1468, 0.1042), (0.06758, -0.1632, 0.1042), (0.06758, -0.1632, 0.377), (5.191e-10, -0.1766, 0.377), (5.191e-10, -0.1766, 0.1042), (-0.03445, -0.1732, 0.1042), (-0.03445, -0.1732, 0.377), (-0.1468, -0.09811, 0.377), (-0.1468, -0.09811, 0.1042), (-0.1632, -0.06758, 0.1042), (-0.1632, -0.06758, 0.377), (-0.1766, 4.383e-07, 0.377), (-0.1766, 4.296e-07, 0.1042), (-0.1732, 0.03445, 0.1042), (-0.1732, 0.03445, 0.377), (-0.1468, 0.09811, 0.377), (-0.1468, 0.09811, 0.1042), (-0.1249, 0.1249, 0.1042), (-0.1249, 0.1249, 0.377), (0.06758, 0.1632, 0.377), (0.06758, 0.1632, 0.1042), (0.09811, 0.1468, 0.377), (0.09811, 0.1468, 0.1042), (0.1249, 0.1249, 0.1042), (0.1249, 0.1249, 0.377), (5.806e-08, 0.1766, 0.377), (5.806e-08, 0.1766, 0.1042), (0.03445, 0.1732, 0.1042), (0.03445, 0.1732, 0.377), (-0.03518, 0.1768, 0.07226), (-0.03518, 0.1768, 0.409), (5.736e-08, 0.1803, 0.409), (5.736e-08, 0.1803, 0.07226), (0.03518, 0.1768, 0.409), (0.03518, 0.1768, 0.07226), (0.069, 0.1666, 0.07226), (0.069, 0.1666, 0.409), (0.1002, 0.1499, 0.07226), (0.1002, 0.1499, 0.409), (0.1275, 0.1275, 0.07226), (0.1275, 0.1275, 0.409), (0.1499, 0.1002, 0.07226), (0.1499, 0.1002, 0.409), (0.1666, 0.069, 0.409), (0.1666, 0.069, 0.07226), (0.1768, 0.03518, 0.07226), (0.1768, 0.03518, 0.409), (0.1803, 2.706e-07, 0.07226), (0.1803, 2.815e-07, 0.409), (0.1768, -0.03518, 0.07226), (0.1768, -0.03518, 0.409), (0.1666, -0.069, 0.07226), (0.1666, -0.069, 0.409), (0.1499, -0.1002, 0.07226), (0.1499, -0.1002, 0.409), (0.1275, -0.1275, 0.07226), (0.1275, -0.1275, 0.409), (0.1002, -0.1499, 0.409), (0.1002, -0.1499, 0.07226), (0.069, -0.1666, 0.07226), (0.069, -0.1666, 0.409), (0.03518, -0.1768, 0.07226), (0.03518, -0.1768, 0.409), (-1.389e-09, -0.1803, 0.07226), (-1.389e-09, -0.1803, 0.409), (-0.03518, -0.1768, 0.07226), (-0.03518, -0.1768, 0.409), (-0.069, -0.1666, 0.07226), (-0.069, -0.1666, 0.409), (-0.1002, -0.1499, 0.07226), (-0.1002, -0.1499, 0.409), (-0.1275, -0.1275, 0.07226), (-0.1275, -0.1275, 0.409), (-0.1499, -0.1002, 0.409), (-0.1499, -0.1002, 0.07226), (-0.1666, -0.069, 0.07226), (-0.1666, -0.069, 0.409), (-0.1768, -0.03518, 0.07226), (-0.1768, -0.03518, 0.409), (-0.1803, 4.311e-07, 0.07226), (-0.1803, 4.42e-07, 0.409), (-0.1768, 0.03518, 0.07226), (-0.1768, 0.03518, 0.409), (-0.1666, 0.069, 0.07226), (-0.1666, 0.069, 0.409), (-0.1499, 0.1002, 0.07226), (-0.1499, 0.1002, 0.409), (-0.1275, 0.1275, 0.07226), (-0.1275, 0.1275, 0.409), (-0.1002, 0.1499, 0.409), (-0.1002, 0.1499, 0.07226), (-0.069, 0.1666, 0.07226), (-0.069, 0.1666, 0.409), (0.1696, 0.03375, 0.1007), (0.1696, 0.03375, 0.3806), (0.173, 2.731e-07, 0.1007), (0.173, 2.822e-07, 0.3806), (0.1696, -0.03375, 0.3806), (0.1696, -0.03375, 0.1007), (0.1598, -0.06619, 0.1007), (0.1598, -0.06619, 0.3806), (0.06619, -0.1598, 0.3806), (0.06619, -0.1598, 0.1007), (0.03375, -0.1696, 0.1007), (0.03375, -0.1696, 0.3806), (1.863e-09, -0.173, 0.1007), (1.863e-09, -0.173, 0.3806), (-0.03375, -0.1696, 0.3806), (-0.03375, -0.1696, 0.1007), (-0.06619, -0.1598, 0.1007), (-0.06619, -0.1598, 0.3806), (-0.1598, -0.06619, 0.3806), (-0.1598, -0.06619, 0.1007), (-0.1696, -0.03375, 0.1007), (-0.1696, -0.03375, 0.3806), (-0.173, 4.27e-07, 0.1007), (-0.173, 4.361e-07, 0.3806), (-0.1696, 0.03375, 0.3806), (-0.1696, 0.03375, 0.1007), (-0.1598, 0.06619, 0.1007), (-0.1598, 0.06619, 0.3806), (-0.1438, 0.0961, 0.1007), (-0.1438, 0.0961, 0.3806), (-0.06619, 0.1598, 0.1007), (-0.06619, 0.1598, 0.3806), (-0.0961, -0.1438, 0.3806), (-0.0961, -0.1438, 0.1007), (-0.0961, 0.1438, 0.3806), (-0.0961, 0.1438, 0.1007), (-0.1223, 0.1223, 0.3806), (-0.1223, 0.1223, 0.1007), (0.06619, 0.1598, 0.1007), (0.06619, 0.1598, 0.3806), (0.1438, -0.0961, 0.3806), (0.1438, -0.0961, 0.1007), (-0.1438, -0.0961, 0.1007), (-0.1438, -0.0961, 0.3806), (-0.1223, -0.1223, 0.1007), (-0.1223, -0.1223, 0.3806), (0.0961, 0.1438, 0.1007), (0.0961, 0.1438, 0.3806), (0.0961, -0.1438, 0.1007), (0.0961, -0.1438, 0.3806), (0.1223, -0.1223, 0.3806), (0.1223, -0.1223, 0.1007), (0.1223, 0.1223, 0.3806), (0.1223, 0.1223, 0.1007), (0.03375, 0.1697, 0.3806), (0.03375, 0.1697, 0.1007), (0.1598, 0.06619, 0.1007), (0.1598, 0.06619, 0.3806), (0.1438, 0.0961, 0.3806), (0.1438, 0.0961, 0.1007), (5.822e-08, 0.173, 0.1007), (5.822e-08, 0.173, 0.3806), (-0.03375, 0.1697, 0.1007), (-0.03375, 0.1697, 0.3806), (0.1766, 2.724e-07, 0.1042), (0.1766, 2.811e-07, 0.377), (-0.03445, 0.1732, 0.1042), (-0.03445, 0.1732, 0.377), (0.1468, 0.09811, 0.377), (0.1468, 0.09811, 0.1042), (-0.1249, -0.1249, 0.1042), (-0.1249, -0.1249, 0.377), (-0.09811, 0.1468, 0.377), (-0.09811, 0.1468, 0.1042), (-0.06758, 0.1632, 0.1042), (-0.06758, 0.1632, 0.377), (-0.1632, 0.06758, 0.1042), (-0.1632, 0.06758, 0.377), (-0.1732, -0.03445, 0.1042), (-0.1732, -0.03445, 0.377), (-0.09811, -0.1468, 0.377), (-0.09811, -0.1468, 0.1042), (-0.06758, -0.1632, 0.1042), (-0.06758, -0.1632, 0.377), (0.03445, -0.1732, 0.1042), (0.03445, -0.1732, 0.377), (0.1468, -0.09811, 0.377), (0.1468, -0.09811, 0.1042), (0.1632, -0.06758, 0.1042), (0.1632, -0.06758, 0.377), (0.1732, 0.03445, 0.1042), (0.1732, 0.03445, 0.377), (0.1249, -0.1249, 0.377), (0.1249, -0.1249, 0.1042), (0.1632, 0.06758, 0.1042), (0.1632, 0.06758, 0.377), (-0.02779, 0.1397, -0.1239), (6.163e-08, 0.1424, -0.1239), (-0.05451, 0.1316, -0.1239), (-0.07914, 0.1184, -0.1239), (-0.1007, 0.1007, -0.1239), (-0.1184, 0.07914, -0.1239), (-0.1316, 0.05451, -0.1239), (-0.1397, 0.02779, -0.1239), (-0.1424, 4.021e-07, -0.1239), (-0.1397, -0.02779, -0.1239), (-0.1316, -0.05451, -0.1239), (-0.1184, -0.07914, -0.1239), (-0.1007, -0.1007, -0.1239), (-0.07914, -0.1184, -0.1239), (-0.05451, -0.1316, -0.1239), (-0.02779, -0.1397, -0.1239), (1.521e-08, -0.1424, -0.1239), (0.02779, -0.1397, -0.1239), (0.05451, -0.1316, -0.1239), (0.07914, -0.1184, -0.1239), (0.1007, -0.1007, -0.1239), (0.1184, -0.07914, -0.1239), (0.1316, -0.05451, -0.1239), (0.1397, -0.02779, -0.1239), (0.1424, 2.753e-07, -0.1239), (0.1397, 0.02779, -0.1239), (0.1316, 0.05451, -0.1239), (0.1184, 0.07914, -0.1239), (0.1007, 0.1007, -0.1239), (0.07914, 0.1184, -0.1239), (0.05451, 0.1316, -0.1239), (0.02779, 0.1397, -0.1239), (-0.02779, 0.1397, -0.1523), (6.163e-08, 0.1424, -0.1523), (-0.05451, 0.1316, -0.1523), (-0.07914, 0.1184, -0.1523), (-0.1007, 0.1007, -0.1523), (-0.1184, 0.07914, -0.1523), (-0.1316, 0.05451, -0.1523), (-0.1397, 0.02779, -0.1523), (-0.1424, 4.009e-07, -0.1523), (-0.1397, -0.02779, -0.1523), (-0.1316, -0.05451, -0.1523), (-0.1184, -0.07914, -0.1523), (-0.1007, -0.1007, -0.1523), (-0.07914, -0.1184, -0.1523), (-0.05451, -0.1316, -0.1523), (-0.02779, -0.1397, -0.1523), (1.521e-08, -0.1424, -0.1523), (0.02779, -0.1397, -0.1523), (0.05451, -0.1316, -0.1523), (0.07914, -0.1184, -0.1523), (0.1007, -0.1007, -0.1523), (0.1184, -0.07914, -0.1523), (0.1316, -0.05451, -0.1523), (0.1397, -0.02779, -0.1523), (0.1424, 2.741e-07, -0.1523), (0.1397, 0.02779, -0.1523), (0.1316, 0.05451, -0.1523), (0.1184, 0.07914, -0.1523), (0.1007, 0.1007, -0.1523), (0.07914, 0.1184, -0.1523), (0.05451, 0.1316, -0.1523), (0.02779, 0.1397, -0.1523), (-0.01349, 0.06784, -0.234), (-0.02153, 0.1083, -0.2051), (6.344e-08, 0.1104, -0.2051), (6.524e-08, 0.06917, -0.234), (-0.02647, 0.06391, -0.234), (-0.04224, 0.102, -0.2051), (-0.03843, 0.05751, -0.234), (-0.06132, 0.09177, -0.2051), (-0.04891, 0.04891, -0.234), (-0.07804, 0.07804, -0.2051), (-0.05751, 0.03843, -0.234), (-0.09177, 0.06132, -0.2051), (-0.0639, 0.02647, -0.234), (-0.102, 0.04224, -0.2051), (-0.06784, 0.01349, -0.234), (-0.1083, 0.02153, -0.2051), (-0.06917, 3.513e-07, -0.234), (-0.1104, 3.783e-07, -0.2051), (-0.06784, -0.01349, -0.234), (-0.1083, -0.02153, -0.2051), (-0.06391, -0.02647, -0.234), (-0.102, -0.04224, -0.2051), (-0.05751, -0.03843, -0.234), (-0.09177, -0.06132, -0.2051), (-0.04891, -0.04891, -0.234), (-0.07804, -0.07804, -0.2051), (-0.03843, -0.05751, -0.234), (-0.06132, -0.09177, -0.2051), (-0.02647, -0.0639, -0.234), (-0.04224, -0.102, -0.2051), (-0.01349, -0.06784, -0.234), (-0.02153, -0.1082, -0.2051), (4.27e-08, -0.06917, -0.234), (2.748e-08, -0.1104, -0.2051), (0.01349, -0.06784, -0.234), (0.02153, -0.1082, -0.2051), (0.02647, -0.0639, -0.234), (0.04224, -0.102, -0.2051), (0.03843, -0.05751, -0.234), (0.06132, -0.09177, -0.2051), (0.04891, -0.04891, -0.234), (0.07804, -0.07804, -0.2051), (0.05751, -0.03843, -0.234), (0.09177, -0.06132, -0.2051), (0.06391, -0.02647, -0.234), (0.102, -0.04224, -0.2051), (0.06784, -0.01349, -0.234), (0.1083, -0.02153, -0.2051), (0.06917, 2.898e-07, -0.234), (0.1104, 2.801e-07, -0.2051), (0.06784, 0.01349, -0.234), (0.1083, 0.02153, -0.2051), (0.06391, 0.02647, -0.234), (0.102, 0.04224, -0.2051), (0.05751, 0.03843, -0.234), (0.09177, 0.06132, -0.2051), (0.04891, 0.04891, -0.234), (0.07804, 0.07804, -0.2051), (0.03843, 0.05751, -0.234), (0.06132, 0.09177, -0.2051), (0.02647, 0.06391, -0.234), (0.04224, 0.102, -0.2051), (0.01349, 0.06784, -0.234), (0.02153, 0.1083, -0.2051), (-0.003863, 0.01942, -0.2435), (-0.004846, 0.02437, -0.243), (6.688e-08, 0.02484, -0.243), (6.345e-08, 0.0198, -0.2435), (-0.007578, 0.0183, -0.2435), (-0.009507, 0.02295, -0.243), (-0.011, 0.01647, -0.2435), (-0.0138, 0.02066, -0.243), (-0.014, 0.014, -0.2435), (-0.01757, 0.01757, -0.243), (-0.01647, 0.011, -0.2435), (-0.02066, 0.0138, -0.243), (-0.0183, 0.007578, -0.2435), (-0.02295, 0.009507, -0.243), (-0.01942, 0.003864, -0.2435), (-0.02437, 0.004847, -0.243), (-0.0198, 3.186e-07, -0.2435), (-0.02484, 3.234e-07, -0.243), (-0.01942, -0.003863, -0.2435), (-0.02437, -0.004846, -0.243), (-0.0183, -0.007578, -0.2435), (-0.02295, -0.009507, -0.243), (-0.01647, -0.011, -0.2435), (-0.02066, -0.0138, -0.243), (-0.014, -0.014, -0.2435), (-0.01757, -0.01757, -0.243), (-0.011, -0.01646, -0.2435), (-0.0138, -0.02066, -0.243), (-0.007578, -0.01829, -0.2435), (-0.009507, -0.02295, -0.243), (-0.003863, -0.01942, -0.2435), (-0.004847, -0.02437, -0.243), (6.173e-08, -0.0198, -0.2435), (5.879e-08, -0.02484, -0.243), (0.003863, -0.01942, -0.2435), (0.004847, -0.02437, -0.243), (0.007578, -0.01829, -0.2435), (0.009507, -0.02295, -0.243), (0.011, -0.01646, -0.2435), (0.0138, -0.02066, -0.243), (0.014, -0.014, -0.2435), (0.01757, -0.01757, -0.243), (0.01647, -0.011, -0.2435), (0.02066, -0.0138, -0.243), (0.0183, -0.007578, -0.2435), (0.02295, -0.009507, -0.243), (0.01942, -0.003863, -0.2435), (0.02437, -0.004846, -0.243), (0.0198, 3.02e-07, -0.2435), (0.02484, 3.013e-07, -0.243), (0.01942, 0.003864, -0.2435), (0.02437, 0.004847, -0.243), (0.0183, 0.007578, -0.2435), (0.02295, 0.009507, -0.243), (0.01647, 0.011, -0.2435), (0.02066, 0.0138, -0.243), (0.014, 0.014, -0.2435), (0.01757, 0.01757, -0.243), (0.011, 0.01647, -0.2435), (0.0138, 0.02066, -0.243), (0.007578, 0.0183, -0.2435), (0.009507, 0.02295, -0.243), (0.003863, 0.01942, -0.2435), (0.004847, 0.02437, -0.243)], [], [(195, 194, 60, 94), (199, 202, 91, 93), (202, 205, 89, 91), (205, 208, 87, 89), (208, 211, 85, 87), (215, 368, 370, 218), (218, 370, 372, 221), (221, 372, 374, 224), (224, 374, 376, 227), (227, 376, 378, 230), (226, 229, 73, 75), (229, 232, 71, 73), (236, 382, 384, 239), (239, 384, 386, 242), (242, 386, 388, 245), (245, 388, 390, 248), (248, 390, 392, 251), (251, 392, 394, 254), (250, 253, 38, 36), (253, 256, 40, 38), (260, 398, 400, 263), (263, 400, 402, 266), (266, 402, 404, 269), (269, 404, 406, 272), (272, 406, 408, 275), (275, 408, 410, 278), (278, 410, 413, 281), (277, 280, 56, 54), (369, 371, 419, 417), (192, 355, 357, 197), (96, 191, 128, 97), (62, 61, 60, 63), (282, 285, 31, 30), (200, 358, 360, 203), (127, 189, 191, 96), (126, 187, 189, 127), (125, 185, 187, 126), (124, 183, 185, 125), (123, 181, 183, 124), (122, 179, 181, 123), (121, 177, 179, 122), (120, 175, 177, 121), (119, 173, 175, 120), (118, 171, 173, 119), (117, 169, 171, 118), (116, 167, 169, 117), (115, 165, 167, 116), (114, 163, 165, 115), (113, 161, 163, 114), (112, 159, 161, 113), (111, 157, 159, 112), (110, 155, 157, 111), (109, 153, 155, 110), (108, 151, 153, 109), (107, 149, 151, 108), (106, 147, 149, 107), (105, 145, 147, 106), (104, 143, 145, 105), (103, 141, 143, 104), (102, 139, 141, 103), (101, 137, 139, 102), (100, 135, 137, 101), (99, 133, 135, 100), (138, 136, 292, 293), (270, 273, 27, 26), (252, 249, 37, 39), (194, 195, 1, 0), (279, 276, 55, 57), (219, 222, 10, 9), (201, 198, 92, 90), (246, 249, 19, 18), (228, 225, 74, 72), (273, 276, 28, 27), (254, 394, 397, 257), (195, 198, 2, 1), (281, 413, 414, 284), (222, 225, 11, 10), (203, 360, 362, 206), (249, 252, 20, 19), (230, 378, 381, 233), (276, 279, 29, 28), (257, 397, 398, 260), (198, 201, 3, 2), (285, 282, 59, 63), (225, 228, 12, 11), (206, 362, 364, 209), (252, 255, 21, 20), (233, 381, 382, 236), (279, 282, 30, 29), (261, 258, 43, 45), (201, 204, 4, 3), (228, 231, 13, 12), (209, 364, 367, 212), (255, 258, 22, 21), (237, 234, 68, 66), (98, 131, 133, 99), (58, 62, 63, 59), (56, 58, 59, 57), (54, 56, 57, 55), (52, 54, 55, 53), (50, 52, 53, 51), (48, 50, 51, 49), (46, 48, 49, 47), (44, 46, 47, 45), (42, 44, 45, 43), (40, 42, 43, 41), (38, 40, 41, 39), (36, 38, 39, 37), (34, 36, 37, 35), (32, 34, 35, 33), (65, 32, 33, 64), (67, 65, 64, 66), (69, 67, 66, 68), (71, 69, 68, 70), (73, 71, 70, 72), (75, 73, 72, 74), (77, 75, 74, 76), (79, 77, 76, 78), (81, 79, 78, 80), (83, 81, 80, 82), (85, 83, 82, 84), (87, 85, 84, 86), (89, 87, 86, 88), (91, 89, 88, 90), (93, 91, 90, 92), (95, 93, 92, 94), (61, 95, 94, 60), (197, 357, 358, 200), (225, 222, 76, 74), (243, 246, 18, 17), (198, 195, 94, 92), (216, 219, 9, 8), (276, 273, 53, 55), (249, 246, 35, 37), (267, 270, 26, 25), (222, 219, 78, 76), (240, 243, 17, 16), (213, 216, 8, 7), (273, 270, 51, 53), (246, 243, 33, 35), (264, 267, 25, 24), (219, 216, 80, 78), (237, 240, 16, 15), (210, 213, 7, 6), (270, 267, 49, 51), (243, 240, 64, 33), (261, 264, 24, 23), (216, 213, 82, 80), (234, 237, 15, 14), (207, 210, 6, 5), (267, 264, 47, 49), (240, 237, 66, 64), (258, 261, 23, 22), (194, 285, 63, 60), (212, 367, 368, 215), (231, 234, 14, 13), (204, 207, 5, 4), (264, 261, 45, 47), (193, 196, 95, 61), (286, 193, 61, 62), (196, 199, 93, 95), (204, 201, 90, 88), (207, 204, 88, 86), (210, 207, 86, 84), (213, 210, 84, 82), (211, 214, 83, 85), (214, 217, 81, 83), (217, 220, 79, 81), (220, 223, 77, 79), (223, 226, 75, 77), (231, 228, 72, 70), (234, 231, 70, 68), (232, 235, 69, 71), (235, 238, 67, 69), (238, 241, 65, 67), (241, 244, 32, 65), (244, 247, 34, 32), (247, 250, 36, 34), (255, 252, 39, 41), (258, 255, 41, 43), (256, 259, 42, 40), (259, 262, 44, 42), (262, 265, 46, 44), (265, 268, 48, 46), (268, 271, 50, 48), (271, 274, 52, 50), (274, 277, 54, 52), (282, 279, 57, 59), (280, 283, 58, 56), (283, 286, 62, 58), (131, 128, 129, 130), (133, 131, 130, 132), (135, 133, 132, 134), (137, 135, 134, 136), (139, 137, 136, 138), (141, 139, 138, 140), (143, 141, 140, 142), (145, 143, 142, 144), (147, 145, 144, 146), (149, 147, 146, 148), (151, 149, 148, 150), (153, 151, 150, 152), (155, 153, 152, 154), (157, 155, 154, 156), (159, 157, 156, 158), (161, 159, 158, 160), (163, 161, 160, 162), (165, 163, 162, 164), (167, 165, 164, 166), (169, 167, 166, 168), (171, 169, 168, 170), (173, 171, 170, 172), (175, 173, 172, 174), (177, 175, 174, 176), (179, 177, 176, 178), (181, 179, 178, 180), (183, 181, 180, 182), (185, 183, 182, 184), (187, 185, 184, 186), (189, 187, 186, 188), (191, 189, 188, 190), (128, 191, 190, 129), (97, 128, 131, 98), (287, 192, 193, 286), (284, 287, 286, 283), (281, 284, 283, 280), (278, 281, 280, 277), (275, 278, 277, 274), (272, 275, 274, 271), (269, 272, 271, 268), (266, 269, 268, 265), (263, 266, 265, 262), (260, 263, 262, 259), (257, 260, 259, 256), (254, 257, 256, 253), (251, 254, 253, 250), (248, 251, 250, 247), (245, 248, 247, 244), (242, 245, 244, 241), (239, 242, 241, 238), (236, 239, 238, 235), (233, 236, 235, 232), (230, 233, 232, 229), (227, 230, 229, 226), (224, 227, 226, 223), (221, 224, 223, 220), (218, 221, 220, 217), (215, 218, 217, 214), (212, 215, 214, 211), (209, 212, 211, 208), (206, 209, 208, 205), (203, 206, 205, 202), (200, 203, 202, 199), (197, 200, 199, 196), (192, 197, 196, 193), (284, 414, 352, 287), (289, 288, 319, 318, 317, 316, 315, 314, 313, 312, 311, 310, 309, 308, 307, 306, 305, 304, 303, 302, 301, 300, 299, 298, 297, 296, 295, 294, 293, 292, 291, 290), (156, 154, 301, 302), (174, 172, 310, 311), (130, 129, 288, 289), (148, 146, 297, 298), (166, 164, 306, 307), (184, 182, 315, 316), (140, 138, 293, 294), (158, 156, 302, 303), (176, 174, 311, 312), (132, 130, 289, 290), (150, 148, 298, 299), (168, 166, 307, 308), (186, 184, 316, 317), (142, 140, 294, 295), (160, 158, 303, 304), (178, 176, 312, 313), (134, 132, 290, 291), (152, 150, 299, 300), (170, 168, 308, 309), (188, 186, 317, 318), (144, 142, 295, 296), (162, 160, 304, 305), (180, 178, 313, 314), (136, 134, 291, 292), (154, 152, 300, 301), (172, 170, 309, 310), (190, 188, 318, 319), (146, 144, 296, 297), (164, 162, 305, 306), (182, 180, 314, 315), (129, 190, 319, 288), (415, 127, 96, 353), (365, 102, 103, 366), (354, 97, 98, 356), (363, 101, 102, 365), (379, 109, 110, 380), (361, 100, 101, 363), (395, 117, 118, 396), (377, 108, 109, 379), (359, 99, 100, 361), (411, 125, 126, 412), (393, 116, 117, 395), (356, 98, 99, 359), (287, 352, 355, 192), (412, 126, 127, 415), (409, 124, 125, 411), (407, 123, 124, 409), (405, 122, 123, 407), (403, 121, 122, 405), (401, 120, 121, 403), (399, 119, 120, 401), (396, 118, 119, 399), (391, 115, 116, 393), (389, 114, 115, 391), (387, 113, 114, 389), (385, 112, 113, 387), (383, 111, 112, 385), (380, 110, 111, 383), (375, 107, 108, 377), (373, 106, 107, 375), (371, 105, 106, 373), (369, 104, 105, 371), (366, 103, 104, 369), (350, 349, 348, 351), (353, 354, 477, 479), (365, 366, 473, 474), (354, 356, 470, 477), (363, 365, 474, 468), (379, 380, 465, 466), (361, 363, 468, 463), (395, 396, 459, 461), (356, 359, 455, 470), (359, 361, 463, 455), (393, 395, 461, 448), (377, 379, 466, 456), (412, 415, 447, 450), (446, 478, 352, 414), (451, 446, 414, 413), (409, 411, 452, 445), (405, 407, 443, 440), (441, 442, 406, 404), (403, 405, 440, 439), (399, 401, 437, 434), (435, 436, 400, 398), (396, 399, 434, 459), (389, 391, 433, 430), (431, 432, 390, 388), (387, 389, 430, 429), (383, 385, 427, 424), (425, 426, 384, 382), (375, 377, 456, 423), (373, 375, 423, 420), (421, 422, 374, 372), (366, 369, 417, 473), (416, 418, 370, 368), (353, 96, 97, 354), (371, 373, 420, 419), (418, 421, 372, 370), (422, 457, 376, 374), (380, 383, 424, 465), (464, 425, 382, 381), (385, 387, 429, 427), (426, 428, 386, 384), (428, 431, 388, 386), (391, 393, 448, 433), (432, 449, 392, 390), (458, 435, 398, 397), (401, 403, 439, 437), (436, 438, 402, 400), (438, 441, 404, 402), (407, 409, 445, 443), (442, 444, 408, 406), (444, 453, 410, 408), (415, 353, 479, 447), (449, 460, 394, 392), (471, 454, 358, 357), (411, 412, 450, 452), (453, 451, 413, 410), (454, 462, 360, 358), (457, 467, 378, 376), (460, 458, 397, 394), (462, 469, 362, 360), (467, 464, 381, 378), (469, 475, 364, 362), (476, 471, 357, 355), (475, 472, 367, 364), (478, 476, 355, 352), (470, 455, 342, 351), (427, 429, 326, 501), (446, 451, 489, 490), (454, 471, 350, 343), (476, 478, 482, 349), (440, 443, 493, 337), (455, 463, 344, 342), (419, 420, 321, 481), (428, 426, 500, 327), (442, 441, 336, 492), (433, 448, 496, 499), (434, 437, 495, 333), (462, 454, 343, 345), (421, 418, 480, 320), (436, 435, 332, 494), (463, 468, 347, 344), (449, 432, 498, 497), (430, 433, 499, 329), (465, 424, 325, 322), (432, 431, 328, 498), (469, 462, 345, 346), (437, 439, 334, 495), (424, 427, 501, 325), (425, 464, 323, 324), (426, 425, 324, 500), (477, 470, 351, 348), (438, 436, 494, 335), (420, 423, 505, 321), (429, 430, 329, 326), (443, 445, 338, 493), (422, 421, 320, 504), (471, 476, 349, 350), (472, 416, 368, 367), (346, 345, 344, 347), (345, 343, 342, 344), (343, 350, 351, 342), (340, 339, 338, 341), (336, 335, 334, 337), (332, 331, 330, 333), (328, 327, 326, 329), (324, 323, 322, 325), (320, 480, 481, 321), (349, 482, 483, 348), (485, 346, 347, 484), (331, 486, 487, 330), (489, 340, 341, 488), (482, 490, 491, 483), (339, 492, 493, 338), (335, 494, 495, 334), (497, 498, 499, 496), (327, 500, 501, 326), (503, 504, 505, 502), (480, 506, 507, 481), (486, 497, 496, 487), (509, 503, 502, 508), (506, 510, 511, 507), (504, 320, 321, 505), (500, 324, 325, 501), (498, 328, 329, 499), (494, 332, 333, 495), (492, 336, 337, 493), (490, 489, 488, 491), (323, 509, 508, 322), (510, 485, 484, 511), (450, 447, 491, 488), (479, 477, 348, 483), (464, 467, 509, 323), (457, 422, 504, 503), (453, 444, 339, 340), (466, 465, 322, 508), (475, 469, 346, 485), (472, 475, 485, 510), (423, 456, 502, 505), (468, 474, 484, 347), (445, 452, 341, 338), (474, 473, 511, 484), (418, 416, 506, 480), (458, 460, 486, 331), (441, 438, 335, 336), (417, 419, 481, 507), (461, 459, 330, 487), (460, 449, 497, 486), (439, 440, 337, 334), (448, 461, 487, 496), (451, 453, 340, 489), (452, 450, 488, 341), (435, 458, 331, 332), (467, 457, 503, 509), (478, 446, 490, 482), (456, 466, 508, 502), (459, 434, 333, 330), (416, 472, 510, 506), (447, 479, 483, 491), (444, 442, 492, 339), (431, 428, 327, 328), (473, 417, 507, 511), (28, 29, 515, 516), (285, 194, 0, 31), (512, 513, 545, 544), (1, 2, 542, 543), (14, 15, 529, 530), (27, 28, 516, 517), (0, 1, 543, 513), (13, 14, 530, 531), (26, 27, 517, 518), (12, 13, 531, 532), (25, 26, 518, 519), (11, 12, 532, 533), (24, 25, 519, 520), (10, 11, 533, 534), (23, 24, 520, 521), (9, 10, 534, 535), (22, 23, 521, 522), (8, 9, 535, 536), (21, 22, 522, 523), (7, 8, 536, 537), (20, 21, 523, 524), (6, 7, 537, 538), (19, 20, 524, 525), (5, 6, 538, 539), (18, 19, 525, 526), (31, 0, 513, 512), (4, 5, 539, 540), (17, 18, 526, 527), (30, 31, 512, 514), (3, 4, 540, 541), (16, 17, 527, 528), (29, 30, 514, 515), (2, 3, 541, 542), (15, 16, 528, 529), (586, 651, 653, 588), (540, 539, 571, 572), (527, 526, 558, 559), (514, 512, 544, 546), (541, 540, 572, 573), (528, 527, 559, 560), (515, 514, 546, 547), (542, 541, 573, 574), (529, 528, 560, 561), (516, 515, 547, 548), (543, 542, 574, 575), (530, 529, 561, 562), (517, 516, 548, 549), (513, 543, 575, 545), (531, 530, 562, 563), (518, 517, 549, 550), (532, 531, 563, 564), (519, 518, 550, 551), (533, 532, 564, 565), (520, 519, 551, 552), (534, 533, 565, 566), (521, 520, 552, 553), (535, 534, 566, 567), (522, 521, 553, 554), (536, 535, 567, 568), (523, 522, 554, 555), (537, 536, 568, 569), (524, 523, 555, 556), (538, 537, 569, 570), (525, 524, 556, 557), (539, 538, 570, 571), (526, 525, 557, 558), (548, 547, 583, 585), (614, 679, 681, 616), (590, 588, 653, 655), (582, 647, 649, 584), (616, 681, 683, 618), (590, 655, 657, 592), (618, 683, 685, 620), (592, 657, 659, 594), (620, 685, 687, 622), (594, 659, 661, 596), (622, 687, 689, 624), (596, 661, 663, 598), (624, 689, 691, 626), (598, 663, 665, 600), (626, 691, 693, 628), (600, 665, 667, 602), (628, 693, 695, 630), (602, 667, 669, 604), (630, 695, 697, 632), (604, 669, 671, 606), (632, 697, 699, 634), (606, 671, 673, 608), (638, 703, 642, 579), (634, 699, 701, 636), (608, 673, 675, 610), (544, 545, 578, 577), (636, 701, 703, 638), (610, 675, 677, 612), (584, 649, 651, 586), (612, 677, 679, 614), (552, 551, 591, 593), (575, 574, 637, 639), (562, 561, 611, 613), (549, 548, 585, 587), (545, 575, 639, 578), (563, 562, 613, 615), (550, 549, 587, 589), (564, 563, 615, 617), (551, 550, 589, 591), (565, 564, 617, 619), (566, 565, 619, 621), (553, 552, 593, 595), (567, 566, 621, 623), (554, 553, 595, 597), (568, 567, 623, 625), (555, 554, 597, 599), (569, 568, 625, 627), (556, 555, 599, 601), (570, 569, 627, 629), (557, 556, 601, 603), (571, 570, 629, 631), (558, 557, 603, 605), (572, 571, 631, 633), (559, 558, 605, 607), (580, 645, 647, 582), (573, 572, 633, 635), (560, 559, 607, 609), (547, 546, 581, 583), (574, 573, 635, 637), (561, 560, 609, 611), (576, 641, 645, 580), (546, 544, 577, 581), (577, 578, 579, 576), (581, 577, 576, 580), (583, 581, 580, 582), (585, 583, 582, 584), (587, 585, 584, 586), (589, 587, 586, 588), (591, 589, 588, 590), (593, 591, 590, 592), (595, 593, 592, 594), (597, 595, 594, 596), (599, 597, 596, 598), (601, 599, 598, 600), (603, 601, 600, 602), (605, 603, 602, 604), (607, 605, 604, 606), (609, 607, 606, 608), (611, 609, 608, 610), (613, 611, 610, 612), (615, 613, 612, 614), (617, 615, 614, 616), (619, 617, 616, 618), (621, 619, 618, 620), (623, 621, 620, 622), (625, 623, 622, 624), (627, 625, 624, 626), (629, 627, 626, 628), (631, 629, 628, 630), (633, 631, 630, 632), (635, 633, 632, 634), (637, 635, 634, 636), (639, 637, 636, 638), (578, 639, 638, 579), (702, 700, 698, 696, 694, 692, 690, 688, 686, 684, 682, 680, 678, 676, 674, 672, 670, 668, 666, 664, 662, 660, 658, 656, 654, 652, 650, 648, 646, 644, 640, 643), (641, 642, 643, 640), (645, 641, 640, 644), (647, 645, 644, 646), (649, 647, 646, 648), (651, 649, 648, 650), (653, 651, 650, 652), (655, 653, 652, 654), (657, 655, 654, 656), (659, 657, 656, 658), (661, 659, 658, 660), (663, 661, 660, 662), (665, 663, 662, 664), (667, 665, 664, 666), (669, 667, 666, 668), (671, 669, 668, 670), (673, 671, 670, 672), (675, 673, 672, 674), (677, 675, 674, 676), (679, 677, 676, 678), (681, 679, 678, 680), (683, 681, 680, 682), (685, 683, 682, 684), (687, 685, 684, 686), (689, 687, 686, 688), (691, 689, 688, 690), (693, 691, 690, 692), (695, 693, 692, 694), (697, 695, 694, 696), (699, 697, 696, 698), (701, 699, 698, 700), (703, 701, 700, 702), (642, 703, 702, 643), (579, 642, 641, 576)])
me_cylinder_018.polygons.foreach_set('use_smooth', [True] * 674)
me_cylinder_018.materials.append(mat_material_003)
me_cylinder_018.use_remesh_preserve_volume = False
me_cylinder_018.use_remesh_preserve_attributes = False
me_cylinder_018.use_mirror_vertex_groups = False
me_cylinder_018.update()

# ---- objects
ob_sun_001 = bpy.data.objects.new('Sun.001', light_sun_001)
ob_cube_004 = bpy.data.objects.new('Cube.004', me_cube_002)
ob_cylinder_001 = bpy.data.objects.new('Cylinder.001', me_cylinder_018)
ob_camera_001 = bpy.data.objects.new('Camera.001', cam_camera_001)
ob_sun = bpy.data.objects.new('Sun', light_sun)

# ---- transforms, parenting, visibility, modifiers, constraints
ob_sun_001.location = (-9.652, -0.4035, 1.672)
ob_sun_001.rotation_euler = (1.868, -1.432, -1.762)
ob_cube_004.location = (0.0, 0.0, 0.0)
ob_cube_004.hide_render = True
ob_cylinder_001.location = (0.0, -0.6558, 0.4767)
ob_cylinder_001.rotation_euler = (1.571, -0.0, 0.0)
ob_cylinder_001.scale = (5.649, 5.649, 5.649)
ob_cylinder_001.lineart.crease_threshold = 0.0
_m = ob_cylinder_001.modifiers.new('Bevel', 'BEVEL')
_m.width = 0.035
_m.width_pct = 0.035
_m.spread = 0.0
_m = ob_cylinder_001.modifiers.new('Subsurf', 'SUBSURF')
_m.uv_smooth = 'PRESERVE_CORNERS'
_m.quality = 2
_m.levels = 2
_m.show_only_control_edges = False
ob_camera_001.location = (-10.09, -9.889, 8.345)
ob_camera_001.rotation_euler = (1.047, 0.0, -0.7854)
ob_camera_001.lock_rotations_4d = False
ob_camera_001.empty_display_type = 'ARROWS'
ob_camera_001.color = (0.0, 0.0, 0.0, 0.0)
ob_camera_001.display_type = 'WIRE'
ob_camera_001.lineart.crease_threshold = 0.0
ob_sun.location = (0.7973, 7.599, 4.7)
ob_sun.rotation_euler = (-0.4189, -0.1396, 0.2094)
ob_sun.lineart.crease_threshold = 0.0

# ---- collection membership
scene.collection.objects.link(ob_sun_001)
scene.collection.objects.link(ob_cube_004)
scene.collection.objects.link(ob_cylinder_001)
col_collection.objects.link(ob_camera_001)
col_collection.objects.link(ob_sun)

# ---- scene / render settings (as saved in the file)
scene.camera = ob_camera_001
scene.frame_start = 1; scene.frame_end = 250; scene.frame_set(0)
scene.render.engine = 'CYCLES'
scene.render.resolution_x = 1024
scene.render.resolution_y = 1024
scene.render.film_transparent = True
scene.cycles.samples = 128
scene.cycles.sampling_pattern = 'TABULATED_SOBOL'
scene.cycles.use_adaptive_sampling = False
scene.cycles.use_light_tree = False
scene.view_settings.view_transform = 'Filmic'
bpy.context.view_layer.update()
